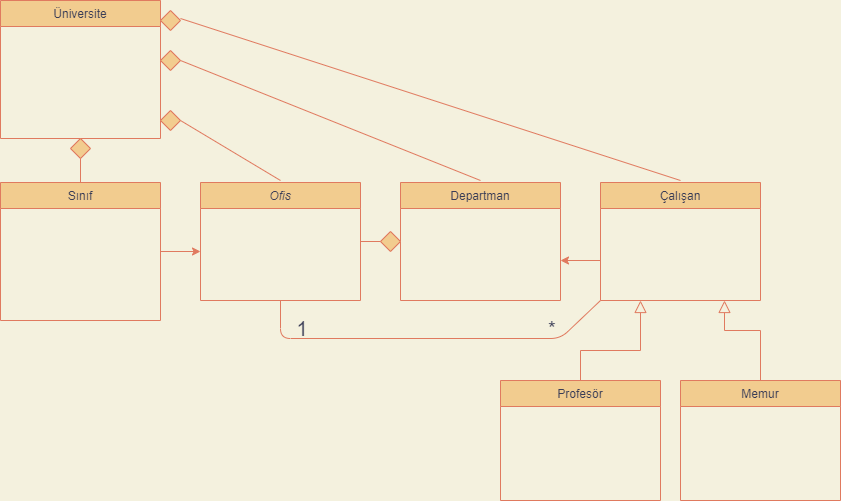

The diagram above was exported from draw.io. Its source (the exported page's mxGraphModel, read from the mxfile embedded in the PNG):
<mxGraphModel dx="1038" dy="579" grid="1" gridSize="10" guides="1" tooltips="1" connect="1" arrows="1" fold="1" page="1" pageScale="1" pageWidth="827" pageHeight="1169" background="#F4F1DE" math="0" shadow="0">
  <root>
    <mxCell id="WIyWlLk6GJQsqaUBKTNV-0" />
    <mxCell id="WIyWlLk6GJQsqaUBKTNV-1" parent="WIyWlLk6GJQsqaUBKTNV-0" />
    <mxCell id="zkfFHV4jXpPFQw0GAbJ--0" value="Ofis" style="swimlane;fontStyle=2;align=center;verticalAlign=top;childLayout=stackLayout;horizontal=1;startSize=26;horizontalStack=0;resizeParent=1;resizeLast=0;collapsible=1;marginBottom=0;rounded=0;shadow=0;strokeWidth=1;fillColor=#F2CC8F;strokeColor=#E07A5F;fontColor=#393C56;" parent="WIyWlLk6GJQsqaUBKTNV-1" vertex="1">
      <mxGeometry x="280" y="202" width="160" height="118" as="geometry">
        <mxRectangle x="230" y="140" width="160" height="26" as="alternateBounds" />
      </mxGeometry>
    </mxCell>
    <mxCell id="zkfFHV4jXpPFQw0GAbJ--6" value="Üniversite" style="swimlane;fontStyle=0;align=center;verticalAlign=top;childLayout=stackLayout;horizontal=1;startSize=26;horizontalStack=0;resizeParent=1;resizeLast=0;collapsible=1;marginBottom=0;rounded=0;shadow=0;strokeWidth=1;fillColor=#F2CC8F;strokeColor=#E07A5F;fontColor=#393C56;" parent="WIyWlLk6GJQsqaUBKTNV-1" vertex="1">
      <mxGeometry x="80" y="20" width="160" height="138" as="geometry">
        <mxRectangle x="130" y="380" width="160" height="26" as="alternateBounds" />
      </mxGeometry>
    </mxCell>
    <mxCell id="zkfFHV4jXpPFQw0GAbJ--13" value="Departman" style="swimlane;fontStyle=0;align=center;verticalAlign=top;childLayout=stackLayout;horizontal=1;startSize=26;horizontalStack=0;resizeParent=1;resizeLast=0;collapsible=1;marginBottom=0;rounded=0;shadow=0;strokeWidth=1;fillColor=#F2CC8F;strokeColor=#E07A5F;fontColor=#393C56;" parent="WIyWlLk6GJQsqaUBKTNV-1" vertex="1">
      <mxGeometry x="480" y="202" width="160" height="118" as="geometry">
        <mxRectangle x="340" y="380" width="170" height="26" as="alternateBounds" />
      </mxGeometry>
    </mxCell>
    <mxCell id="zkfFHV4jXpPFQw0GAbJ--17" value="Çalışan" style="swimlane;fontStyle=0;align=center;verticalAlign=top;childLayout=stackLayout;horizontal=1;startSize=26;horizontalStack=0;resizeParent=1;resizeLast=0;collapsible=1;marginBottom=0;rounded=0;shadow=0;strokeWidth=1;fillColor=#F2CC8F;strokeColor=#E07A5F;fontColor=#393C56;" parent="WIyWlLk6GJQsqaUBKTNV-1" vertex="1">
      <mxGeometry x="680" y="202" width="160" height="118" as="geometry">
        <mxRectangle x="550" y="140" width="160" height="26" as="alternateBounds" />
      </mxGeometry>
    </mxCell>
    <mxCell id="_l3YfksTDeQ6838_01B1-0" value="Memur" style="swimlane;fontStyle=0;align=center;verticalAlign=top;childLayout=stackLayout;horizontal=1;startSize=26;horizontalStack=0;resizeParent=1;resizeLast=0;collapsible=1;marginBottom=0;rounded=0;shadow=0;strokeWidth=1;fillColor=#F2CC8F;strokeColor=#E07A5F;fontColor=#393C56;" vertex="1" parent="WIyWlLk6GJQsqaUBKTNV-1">
      <mxGeometry x="760" y="400" width="160" height="120" as="geometry">
        <mxRectangle x="130" y="380" width="160" height="26" as="alternateBounds" />
      </mxGeometry>
    </mxCell>
    <mxCell id="_l3YfksTDeQ6838_01B1-6" value="Profesör" style="swimlane;fontStyle=0;align=center;verticalAlign=top;childLayout=stackLayout;horizontal=1;startSize=26;horizontalStack=0;resizeParent=1;resizeLast=0;collapsible=1;marginBottom=0;rounded=0;shadow=0;strokeWidth=1;fillColor=#F2CC8F;strokeColor=#E07A5F;fontColor=#393C56;" vertex="1" parent="WIyWlLk6GJQsqaUBKTNV-1">
      <mxGeometry x="580" y="400" width="160" height="120" as="geometry">
        <mxRectangle x="340" y="380" width="170" height="26" as="alternateBounds" />
      </mxGeometry>
    </mxCell>
    <mxCell id="_l3YfksTDeQ6838_01B1-9" value="Sınıf" style="swimlane;fontStyle=0;align=center;verticalAlign=top;childLayout=stackLayout;horizontal=1;startSize=26;horizontalStack=0;resizeParent=1;resizeLast=0;collapsible=1;marginBottom=0;rounded=0;shadow=0;strokeWidth=1;fillColor=#F2CC8F;strokeColor=#E07A5F;fontColor=#393C56;" vertex="1" parent="WIyWlLk6GJQsqaUBKTNV-1">
      <mxGeometry x="80" y="202" width="160" height="138" as="geometry">
        <mxRectangle x="130" y="380" width="160" height="26" as="alternateBounds" />
      </mxGeometry>
    </mxCell>
    <mxCell id="_l3YfksTDeQ6838_01B1-18" value="" style="endArrow=classic;html=1;exitX=1;exitY=0.5;exitDx=0;exitDy=0;labelBackgroundColor=#F4F1DE;strokeColor=#E07A5F;fontColor=#393C56;" edge="1" parent="WIyWlLk6GJQsqaUBKTNV-1" source="_l3YfksTDeQ6838_01B1-9">
      <mxGeometry width="50" height="50" relative="1" as="geometry">
        <mxPoint x="190.48000000000002" y="577" as="sourcePoint" />
        <mxPoint x="280" y="271" as="targetPoint" />
      </mxGeometry>
    </mxCell>
    <mxCell id="_l3YfksTDeQ6838_01B1-20" value="&lt;font style=&quot;font-size: 20px&quot;&gt;1&lt;/font&gt;" style="text;html=1;strokeColor=none;fillColor=none;align=center;verticalAlign=middle;whiteSpace=wrap;rounded=0;fontColor=#393C56;" vertex="1" parent="WIyWlLk6GJQsqaUBKTNV-1">
      <mxGeometry x="350" y="330" width="64" height="35" as="geometry" />
    </mxCell>
    <mxCell id="_l3YfksTDeQ6838_01B1-22" value="" style="endArrow=classic;html=1;labelBackgroundColor=#F4F1DE;strokeColor=#E07A5F;fontColor=#393C56;" edge="1" parent="WIyWlLk6GJQsqaUBKTNV-1">
      <mxGeometry width="50" height="50" relative="1" as="geometry">
        <mxPoint x="680" y="280" as="sourcePoint" />
        <mxPoint x="640" y="280" as="targetPoint" />
      </mxGeometry>
    </mxCell>
    <mxCell id="_l3YfksTDeQ6838_01B1-25" value="&lt;font style=&quot;font-size: 20px&quot;&gt;*&lt;/font&gt;" style="text;html=1;strokeColor=none;fillColor=none;align=center;verticalAlign=middle;whiteSpace=wrap;rounded=0;fontColor=#393C56;" vertex="1" parent="WIyWlLk6GJQsqaUBKTNV-1">
      <mxGeometry x="600" y="330" width="64" height="35" as="geometry" />
    </mxCell>
    <mxCell id="_l3YfksTDeQ6838_01B1-26" value="" style="endArrow=block;endSize=10;endFill=0;shadow=0;strokeWidth=1;rounded=0;edgeStyle=elbowEdgeStyle;elbow=vertical;exitX=0.5;exitY=0;exitDx=0;exitDy=0;labelBackgroundColor=#F4F1DE;strokeColor=#E07A5F;fontColor=#393C56;" edge="1" parent="WIyWlLk6GJQsqaUBKTNV-1" source="_l3YfksTDeQ6838_01B1-6">
      <mxGeometry width="160" relative="1" as="geometry">
        <mxPoint x="140" y="451" as="sourcePoint" />
        <mxPoint x="720" y="320" as="targetPoint" />
        <Array as="points">
          <mxPoint x="130" y="370" />
          <mxPoint x="140" y="539" />
          <mxPoint x="150" y="489" />
          <mxPoint x="140" y="389" />
          <mxPoint x="130" y="439" />
          <mxPoint x="90" y="549" />
          <mxPoint x="460" y="499" />
          <mxPoint x="140" y="549" />
          <mxPoint x="140" y="529" />
        </Array>
      </mxGeometry>
    </mxCell>
    <mxCell id="_l3YfksTDeQ6838_01B1-27" value="" style="endArrow=block;endSize=10;endFill=0;shadow=0;strokeWidth=1;rounded=0;edgeStyle=elbowEdgeStyle;elbow=vertical;exitX=0.5;exitY=0;exitDx=0;exitDy=0;labelBackgroundColor=#F4F1DE;strokeColor=#E07A5F;fontColor=#393C56;" edge="1" parent="WIyWlLk6GJQsqaUBKTNV-1" source="_l3YfksTDeQ6838_01B1-0">
      <mxGeometry width="160" relative="1" as="geometry">
        <mxPoint x="840" y="388" as="sourcePoint" />
        <mxPoint x="804" y="320" as="targetPoint" />
        <Array as="points">
          <mxPoint x="834" y="350" />
          <mxPoint x="860" y="529" />
          <mxPoint x="870" y="479" />
          <mxPoint x="860" y="379" />
          <mxPoint x="850" y="429" />
          <mxPoint x="810" y="539" />
          <mxPoint x="1180" y="489" />
          <mxPoint x="860" y="539" />
          <mxPoint x="860" y="519" />
        </Array>
      </mxGeometry>
    </mxCell>
    <mxCell id="_l3YfksTDeQ6838_01B1-31" value="" style="rhombus;aspect=fixed;fillColor=#F2CC8F;strokeColor=#E07A5F;fontColor=#393C56;" vertex="1" parent="WIyWlLk6GJQsqaUBKTNV-1">
      <mxGeometry x="240" y="130" width="20" height="20" as="geometry" />
    </mxCell>
    <mxCell id="_l3YfksTDeQ6838_01B1-32" value="" style="endArrow=none;html=1;rounded=0;align=center;verticalAlign=bottom;labelBackgroundColor=none;strokeColor=#E07A5F;fontColor=#393C56;" edge="1" parent="WIyWlLk6GJQsqaUBKTNV-1">
      <mxGeometry relative="1" as="geometry">
        <mxPoint x="360" y="200" as="sourcePoint" />
        <mxPoint x="260" y="140" as="targetPoint" />
      </mxGeometry>
    </mxCell>
    <mxCell id="_l3YfksTDeQ6838_01B1-34" value="" style="rhombus;aspect=fixed;fillColor=#F2CC8F;strokeColor=#E07A5F;fontColor=#393C56;" vertex="1" parent="WIyWlLk6GJQsqaUBKTNV-1">
      <mxGeometry x="150" y="158" width="20" height="20" as="geometry" />
    </mxCell>
    <mxCell id="_l3YfksTDeQ6838_01B1-35" value="" style="rhombus;aspect=fixed;fillColor=#F2CC8F;strokeColor=#E07A5F;fontColor=#393C56;" vertex="1" parent="WIyWlLk6GJQsqaUBKTNV-1">
      <mxGeometry x="240" y="70" width="20" height="20" as="geometry" />
    </mxCell>
    <mxCell id="_l3YfksTDeQ6838_01B1-36" value="" style="endArrow=none;html=1;rounded=0;align=center;verticalAlign=bottom;labelBackgroundColor=none;exitX=0.5;exitY=0;exitDx=0;exitDy=0;entryX=0.5;entryY=1;entryDx=0;entryDy=0;strokeColor=#E07A5F;fontColor=#393C56;" edge="1" parent="WIyWlLk6GJQsqaUBKTNV-1" source="_l3YfksTDeQ6838_01B1-9" target="_l3YfksTDeQ6838_01B1-34">
      <mxGeometry relative="1" as="geometry">
        <mxPoint x="260" y="234.47" as="sourcePoint" />
        <mxPoint x="156" y="178" as="targetPoint" />
      </mxGeometry>
    </mxCell>
    <mxCell id="_l3YfksTDeQ6838_01B1-37" value="" style="endArrow=none;html=1;rounded=0;align=center;verticalAlign=bottom;labelBackgroundColor=none;strokeColor=#E07A5F;fontColor=#393C56;" edge="1" parent="WIyWlLk6GJQsqaUBKTNV-1">
      <mxGeometry relative="1" as="geometry">
        <mxPoint x="560" y="200" as="sourcePoint" />
        <mxPoint x="260.0005882352941" y="79.99941176470585" as="targetPoint" />
      </mxGeometry>
    </mxCell>
    <mxCell id="_l3YfksTDeQ6838_01B1-39" value="" style="rhombus;aspect=fixed;fillColor=#F2CC8F;strokeColor=#E07A5F;fontColor=#393C56;" vertex="1" parent="WIyWlLk6GJQsqaUBKTNV-1">
      <mxGeometry x="460" y="251" width="20" height="20" as="geometry" />
    </mxCell>
    <mxCell id="_l3YfksTDeQ6838_01B1-40" value="" style="endArrow=none;html=1;rounded=0;align=center;verticalAlign=bottom;labelBackgroundColor=none;entryX=0;entryY=0.5;entryDx=0;entryDy=0;strokeColor=#E07A5F;fontColor=#393C56;" edge="1" parent="WIyWlLk6GJQsqaUBKTNV-1" target="_l3YfksTDeQ6838_01B1-39">
      <mxGeometry relative="1" as="geometry">
        <mxPoint x="440" y="261" as="sourcePoint" />
        <mxPoint x="170" y="188" as="targetPoint" />
      </mxGeometry>
    </mxCell>
    <mxCell id="_l3YfksTDeQ6838_01B1-41" value="" style="rhombus;aspect=fixed;fillColor=#F2CC8F;strokeColor=#E07A5F;fontColor=#393C56;" vertex="1" parent="WIyWlLk6GJQsqaUBKTNV-1">
      <mxGeometry x="240" y="30" width="20" height="20" as="geometry" />
    </mxCell>
    <mxCell id="_l3YfksTDeQ6838_01B1-42" value="" style="endArrow=none;html=1;rounded=0;align=center;verticalAlign=bottom;labelBackgroundColor=none;strokeColor=#E07A5F;fontColor=#393C56;" edge="1" parent="WIyWlLk6GJQsqaUBKTNV-1">
      <mxGeometry relative="1" as="geometry">
        <mxPoint x="760" y="200" as="sourcePoint" />
        <mxPoint x="260.0005882352941" y="37.99941176470588" as="targetPoint" />
      </mxGeometry>
    </mxCell>
    <mxCell id="_l3YfksTDeQ6838_01B1-45" value="" style="endArrow=none;html=1;fontColor=#393C56;strokeColor=#E07A5F;fillColor=#F2CC8F;exitX=0.5;exitY=1;exitDx=0;exitDy=0;entryX=0;entryY=1;entryDx=0;entryDy=0;" edge="1" parent="WIyWlLk6GJQsqaUBKTNV-1" source="zkfFHV4jXpPFQw0GAbJ--0" target="zkfFHV4jXpPFQw0GAbJ--17">
      <mxGeometry width="50" height="50" relative="1" as="geometry">
        <mxPoint x="420" y="460" as="sourcePoint" />
        <mxPoint x="680" y="358" as="targetPoint" />
        <Array as="points">
          <mxPoint x="360" y="358" />
          <mxPoint x="640" y="358" />
        </Array>
      </mxGeometry>
    </mxCell>
  </root>
</mxGraphModel>